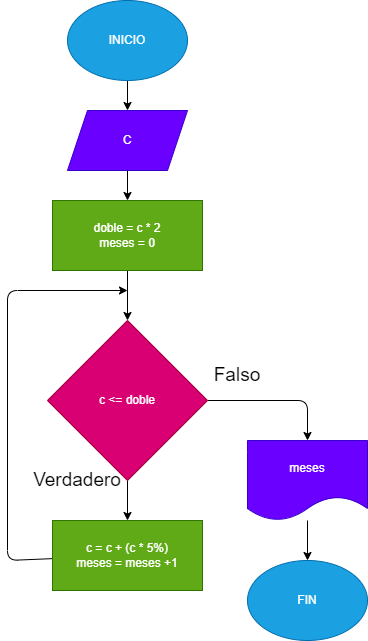

The diagram above was exported from draw.io. Its source (the exported page's mxGraphModel, read from the mxfile embedded in the PNG):
<mxGraphModel dx="520" dy="478" grid="1" gridSize="10" guides="1" tooltips="1" connect="1" arrows="1" fold="1" page="1" pageScale="1" pageWidth="827" pageHeight="1169" background="#ffffff" math="0" shadow="0">
  <root>
    <mxCell id="0" />
    <mxCell id="1" parent="0" />
    <mxCell id="8" value="" style="edgeStyle=none;html=1;strokeColor=#000000;" edge="1" parent="1" source="3" target="5">
      <mxGeometry relative="1" as="geometry" />
    </mxCell>
    <mxCell id="3" value="INICIO" style="ellipse;whiteSpace=wrap;html=1;fillColor=#1ba1e2;fontColor=#ffffff;strokeColor=#006EAF;" vertex="1" parent="1">
      <mxGeometry x="300" width="120" height="80" as="geometry" />
    </mxCell>
    <mxCell id="9" value="" style="edgeStyle=none;html=1;strokeColor=#000000;" edge="1" parent="1" source="5" target="6">
      <mxGeometry relative="1" as="geometry" />
    </mxCell>
    <mxCell id="5" value="C" style="shape=parallelogram;perimeter=parallelogramPerimeter;whiteSpace=wrap;html=1;fixedSize=1;fillColor=#6a00ff;fontColor=#ffffff;strokeColor=#3700CC;" vertex="1" parent="1">
      <mxGeometry x="300" y="110" width="120" height="60" as="geometry" />
    </mxCell>
    <mxCell id="10" value="" style="edgeStyle=none;html=1;strokeColor=#000000;" edge="1" parent="1" source="6" target="7">
      <mxGeometry relative="1" as="geometry" />
    </mxCell>
    <mxCell id="6" value="doble = c * 2&lt;br&gt;meses = 0" style="rounded=0;whiteSpace=wrap;html=1;fillColor=#60a917;fontColor=#ffffff;strokeColor=#2D7600;" vertex="1" parent="1">
      <mxGeometry x="285" y="200" width="150" height="70" as="geometry" />
    </mxCell>
    <mxCell id="14" value="" style="edgeStyle=none;html=1;strokeColor=#000000;" edge="1" parent="1" source="7" target="12">
      <mxGeometry relative="1" as="geometry" />
    </mxCell>
    <mxCell id="16" style="edgeStyle=none;html=1;entryX=0.5;entryY=0;entryDx=0;entryDy=0;strokeColor=#000000;" edge="1" parent="1" source="7" target="11">
      <mxGeometry relative="1" as="geometry">
        <Array as="points">
          <mxPoint x="540" y="400" />
        </Array>
      </mxGeometry>
    </mxCell>
    <mxCell id="7" value="c &amp;lt;= doble" style="rhombus;whiteSpace=wrap;html=1;fillColor=#d80073;fontColor=#ffffff;strokeColor=#A50040;" vertex="1" parent="1">
      <mxGeometry x="280" y="320" width="160" height="160" as="geometry" />
    </mxCell>
    <mxCell id="17" value="" style="edgeStyle=none;html=1;strokeColor=#000000;" edge="1" parent="1" source="11" target="13">
      <mxGeometry relative="1" as="geometry" />
    </mxCell>
    <mxCell id="11" value="meses" style="shape=document;whiteSpace=wrap;html=1;boundedLbl=1;fillColor=#6a00ff;fontColor=#ffffff;strokeColor=#3700CC;" vertex="1" parent="1">
      <mxGeometry x="480" y="440" width="120" height="80" as="geometry" />
    </mxCell>
    <mxCell id="15" style="edgeStyle=none;html=1;strokeColor=#000000;" edge="1" parent="1" source="12">
      <mxGeometry relative="1" as="geometry">
        <mxPoint x="360" y="290" as="targetPoint" />
        <Array as="points">
          <mxPoint x="240" y="560" />
          <mxPoint x="240" y="290" />
        </Array>
      </mxGeometry>
    </mxCell>
    <mxCell id="12" value="c = c + (c * 5%)&lt;br&gt;meses = meses +1" style="rounded=0;whiteSpace=wrap;html=1;fillColor=#60a917;fontColor=#ffffff;strokeColor=#2D7600;" vertex="1" parent="1">
      <mxGeometry x="285" y="520" width="150" height="70" as="geometry" />
    </mxCell>
    <mxCell id="13" value="FIN" style="ellipse;whiteSpace=wrap;html=1;fillColor=#1ba1e2;fontColor=#ffffff;strokeColor=#006EAF;" vertex="1" parent="1">
      <mxGeometry x="480" y="560" width="120" height="80" as="geometry" />
    </mxCell>
    <mxCell id="18" value="&lt;font color=&quot;#000000&quot; style=&quot;font-size: 19px&quot;&gt;Falso&lt;/font&gt;" style="text;html=1;strokeColor=none;fillColor=none;align=center;verticalAlign=middle;whiteSpace=wrap;rounded=0;" vertex="1" parent="1">
      <mxGeometry x="440" y="360" width="60" height="30" as="geometry" />
    </mxCell>
    <mxCell id="19" value="&lt;font color=&quot;#000000&quot;&gt;&lt;span style=&quot;font-size: 19px&quot;&gt;Verdadero&lt;/span&gt;&lt;/font&gt;" style="text;html=1;strokeColor=none;fillColor=none;align=center;verticalAlign=middle;whiteSpace=wrap;rounded=0;" vertex="1" parent="1">
      <mxGeometry x="280" y="465" width="60" height="30" as="geometry" />
    </mxCell>
  </root>
</mxGraphModel>